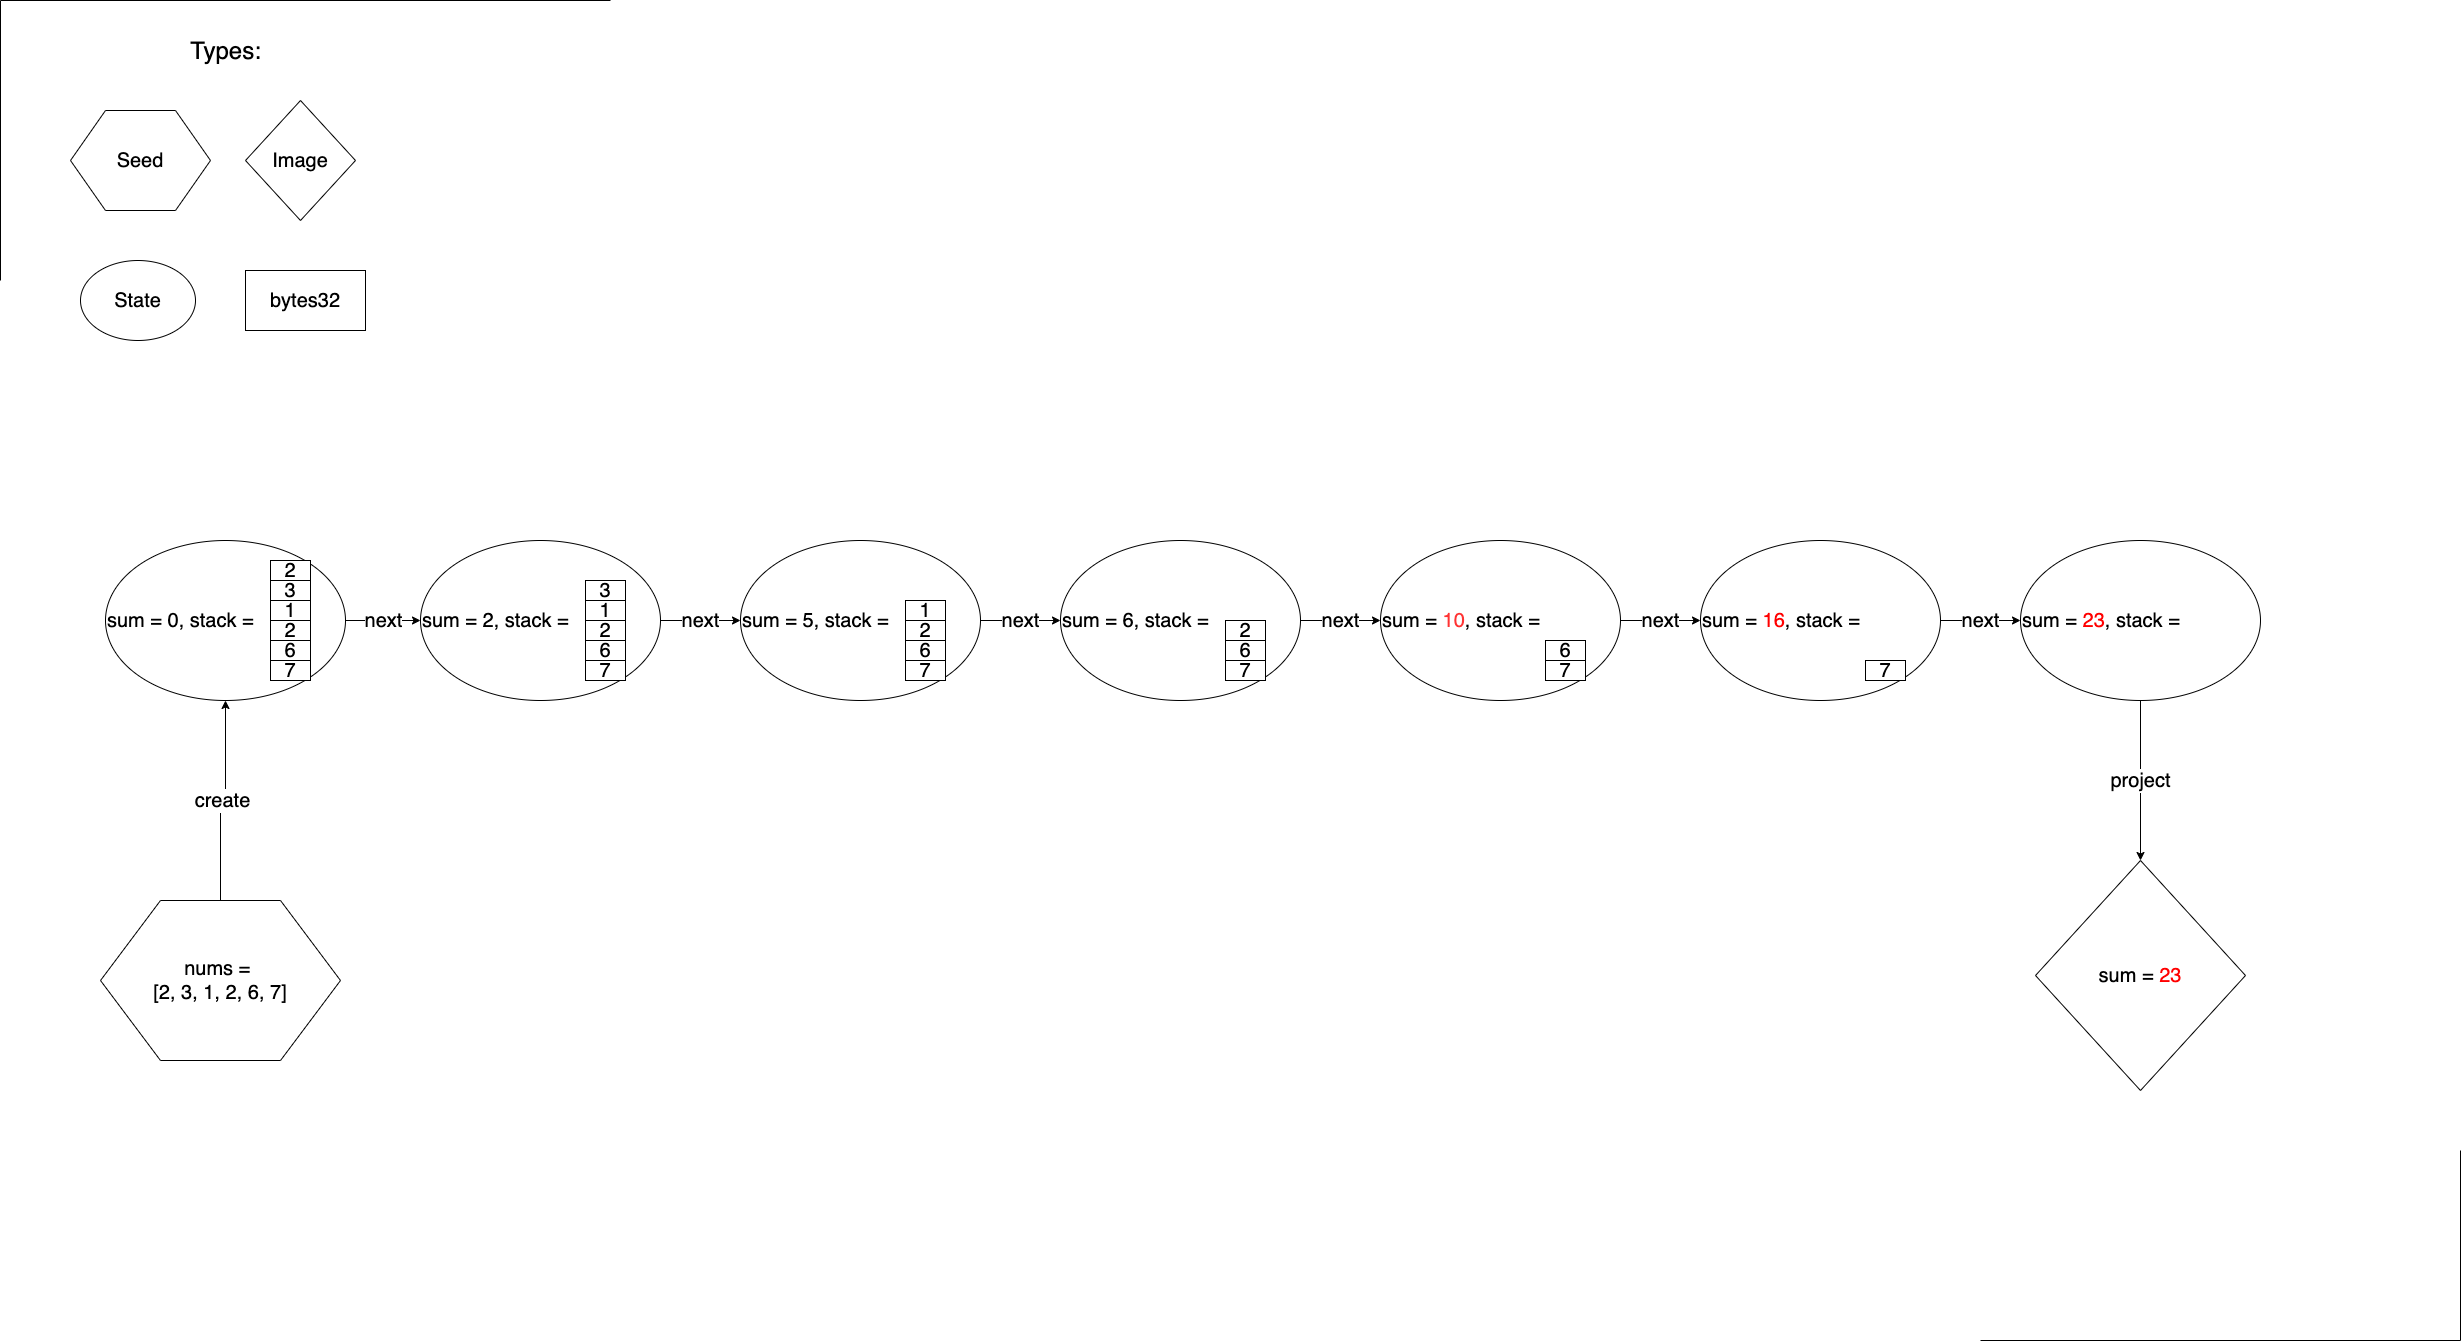

The diagram above was exported from draw.io. Its source (the exported page's mxGraphModel, read from the mxfile embedded in the PNG):
<mxGraphModel dx="7530" dy="1554" grid="1" gridSize="10" guides="0" tooltips="1" connect="1" arrows="1" fold="1" page="1" pageScale="1" pageWidth="2339" pageHeight="3300" math="0" shadow="0">
  <root>
    <mxCell id="0" />
    <mxCell id="1" parent="0" />
    <mxCell id="z1Rna4vgPrGTOxORL_xE-88" value="next" style="edgeStyle=orthogonalEdgeStyle;rounded=0;orthogonalLoop=1;jettySize=auto;html=1;exitX=1;exitY=0.5;exitDx=0;exitDy=0;entryX=0;entryY=0.5;entryDx=0;entryDy=0;fontSize=20;" parent="1" source="z1Rna4vgPrGTOxORL_xE-2" target="z1Rna4vgPrGTOxORL_xE-56" edge="1">
      <mxGeometry relative="1" as="geometry" />
    </mxCell>
    <mxCell id="z1Rna4vgPrGTOxORL_xE-2" value="&lt;font style=&quot;font-size: 20px&quot;&gt;sum = 0, stack =&amp;nbsp;&lt;/font&gt;" style="ellipse;whiteSpace=wrap;html=1;align=left;" parent="1" vertex="1">
      <mxGeometry x="-3155" y="560" width="240" height="160" as="geometry" />
    </mxCell>
    <mxCell id="z1Rna4vgPrGTOxORL_xE-3" value="&lt;font style=&quot;font-size: 20px;&quot;&gt;2&lt;/font&gt;" style="rounded=0;whiteSpace=wrap;html=1;fontSize=20;" parent="1" vertex="1">
      <mxGeometry x="-2990" y="580" width="40" height="20" as="geometry" />
    </mxCell>
    <mxCell id="z1Rna4vgPrGTOxORL_xE-4" value="&lt;font style=&quot;font-size: 20px;&quot;&gt;3&lt;/font&gt;" style="rounded=0;whiteSpace=wrap;html=1;fontSize=20;" parent="1" vertex="1">
      <mxGeometry x="-2990" y="600" width="40" height="20" as="geometry" />
    </mxCell>
    <mxCell id="z1Rna4vgPrGTOxORL_xE-5" value="&lt;font style=&quot;font-size: 20px;&quot;&gt;1&lt;/font&gt;" style="rounded=0;whiteSpace=wrap;html=1;fontSize=20;" parent="1" vertex="1">
      <mxGeometry x="-2990" y="620" width="40" height="20" as="geometry" />
    </mxCell>
    <mxCell id="z1Rna4vgPrGTOxORL_xE-6" value="&lt;font style=&quot;font-size: 20px;&quot;&gt;2&lt;/font&gt;" style="rounded=0;whiteSpace=wrap;html=1;fontSize=20;" parent="1" vertex="1">
      <mxGeometry x="-2990" y="640" width="40" height="20" as="geometry" />
    </mxCell>
    <mxCell id="z1Rna4vgPrGTOxORL_xE-7" value="&lt;font style=&quot;font-size: 20px;&quot;&gt;6&lt;/font&gt;" style="rounded=0;whiteSpace=wrap;html=1;fontSize=20;" parent="1" vertex="1">
      <mxGeometry x="-2990" y="660" width="40" height="20" as="geometry" />
    </mxCell>
    <mxCell id="z1Rna4vgPrGTOxORL_xE-8" value="&lt;font style=&quot;font-size: 20px;&quot;&gt;7&lt;/font&gt;" style="rounded=0;whiteSpace=wrap;html=1;fontSize=20;" parent="1" vertex="1">
      <mxGeometry x="-2990" y="680" width="40" height="20" as="geometry" />
    </mxCell>
    <mxCell id="z1Rna4vgPrGTOxORL_xE-10" value="&lt;font style=&quot;font-size: 20px&quot;&gt;State&lt;/font&gt;" style="ellipse;whiteSpace=wrap;html=1;" parent="1" vertex="1">
      <mxGeometry x="-3180" y="280" width="115" height="80" as="geometry" />
    </mxCell>
    <mxCell id="z1Rna4vgPrGTOxORL_xE-11" value="&lt;font style=&quot;font-size: 20px&quot;&gt;Image&lt;/font&gt;" style="rhombus;whiteSpace=wrap;html=1;" parent="1" vertex="1">
      <mxGeometry x="-3015" y="120" width="110" height="120" as="geometry" />
    </mxCell>
    <mxCell id="z1Rna4vgPrGTOxORL_xE-12" value="&lt;font style=&quot;font-size: 20px&quot;&gt;bytes32&lt;/font&gt;" style="rounded=0;whiteSpace=wrap;html=1;" parent="1" vertex="1">
      <mxGeometry x="-3015" y="290" width="120" height="60" as="geometry" />
    </mxCell>
    <mxCell id="z1Rna4vgPrGTOxORL_xE-13" value="&lt;font style=&quot;font-size: 24px&quot;&gt;Types:&lt;/font&gt;" style="text;html=1;align=center;verticalAlign=middle;resizable=0;points=[];autosize=1;" parent="1" vertex="1">
      <mxGeometry x="-3080" y="60" width="90" height="20" as="geometry" />
    </mxCell>
    <mxCell id="z1Rna4vgPrGTOxORL_xE-55" value="&lt;font style=&quot;font-size: 20px&quot;&gt;sum = &lt;font color=&quot;#ff0000&quot;&gt;23&lt;/font&gt;&lt;/font&gt;" style="rhombus;whiteSpace=wrap;html=1;" parent="1" vertex="1">
      <mxGeometry x="-1225" y="880" width="210" height="230" as="geometry" />
    </mxCell>
    <mxCell id="z1Rna4vgPrGTOxORL_xE-89" value="next" style="edgeStyle=orthogonalEdgeStyle;rounded=0;orthogonalLoop=1;jettySize=auto;html=1;exitX=1;exitY=0.5;exitDx=0;exitDy=0;entryX=0;entryY=0.5;entryDx=0;entryDy=0;fontSize=20;" parent="1" source="z1Rna4vgPrGTOxORL_xE-56" target="z1Rna4vgPrGTOxORL_xE-63" edge="1">
      <mxGeometry relative="1" as="geometry" />
    </mxCell>
    <mxCell id="z1Rna4vgPrGTOxORL_xE-56" value="&lt;font style=&quot;font-size: 20px&quot;&gt;sum = 2, stack =&amp;nbsp;&lt;/font&gt;" style="ellipse;whiteSpace=wrap;html=1;align=left;" parent="1" vertex="1">
      <mxGeometry x="-2840" y="560" width="240" height="160" as="geometry" />
    </mxCell>
    <mxCell id="z1Rna4vgPrGTOxORL_xE-58" value="&lt;font style=&quot;font-size: 20px;&quot;&gt;3&lt;/font&gt;" style="rounded=0;whiteSpace=wrap;html=1;fontSize=20;" parent="1" vertex="1">
      <mxGeometry x="-2675" y="600" width="40" height="20" as="geometry" />
    </mxCell>
    <mxCell id="z1Rna4vgPrGTOxORL_xE-59" value="&lt;font style=&quot;font-size: 20px;&quot;&gt;1&lt;/font&gt;" style="rounded=0;whiteSpace=wrap;html=1;fontSize=20;" parent="1" vertex="1">
      <mxGeometry x="-2675" y="620" width="40" height="20" as="geometry" />
    </mxCell>
    <mxCell id="z1Rna4vgPrGTOxORL_xE-60" value="&lt;font style=&quot;font-size: 20px;&quot;&gt;2&lt;/font&gt;" style="rounded=0;whiteSpace=wrap;html=1;fontSize=20;" parent="1" vertex="1">
      <mxGeometry x="-2675" y="640" width="40" height="20" as="geometry" />
    </mxCell>
    <mxCell id="z1Rna4vgPrGTOxORL_xE-61" value="&lt;font style=&quot;font-size: 20px;&quot;&gt;6&lt;/font&gt;" style="rounded=0;whiteSpace=wrap;html=1;fontSize=20;" parent="1" vertex="1">
      <mxGeometry x="-2675" y="660" width="40" height="20" as="geometry" />
    </mxCell>
    <mxCell id="z1Rna4vgPrGTOxORL_xE-62" value="&lt;font style=&quot;font-size: 20px;&quot;&gt;7&lt;/font&gt;" style="rounded=0;whiteSpace=wrap;html=1;fontSize=20;" parent="1" vertex="1">
      <mxGeometry x="-2675" y="680" width="40" height="20" as="geometry" />
    </mxCell>
    <mxCell id="z1Rna4vgPrGTOxORL_xE-90" value="next" style="edgeStyle=orthogonalEdgeStyle;rounded=0;orthogonalLoop=1;jettySize=auto;html=1;exitX=1;exitY=0.5;exitDx=0;exitDy=0;fontSize=20;" parent="1" source="z1Rna4vgPrGTOxORL_xE-63" target="z1Rna4vgPrGTOxORL_xE-69" edge="1">
      <mxGeometry relative="1" as="geometry" />
    </mxCell>
    <mxCell id="z1Rna4vgPrGTOxORL_xE-63" value="&lt;font style=&quot;font-size: 20px&quot;&gt;sum = 5, stack =&amp;nbsp;&lt;/font&gt;" style="ellipse;whiteSpace=wrap;html=1;align=left;" parent="1" vertex="1">
      <mxGeometry x="-2520" y="560" width="240" height="160" as="geometry" />
    </mxCell>
    <mxCell id="z1Rna4vgPrGTOxORL_xE-65" value="&lt;font style=&quot;font-size: 20px;&quot;&gt;1&lt;/font&gt;" style="rounded=0;whiteSpace=wrap;html=1;fontSize=20;" parent="1" vertex="1">
      <mxGeometry x="-2355" y="620" width="40" height="20" as="geometry" />
    </mxCell>
    <mxCell id="z1Rna4vgPrGTOxORL_xE-66" value="&lt;font style=&quot;font-size: 20px;&quot;&gt;2&lt;/font&gt;" style="rounded=0;whiteSpace=wrap;html=1;fontSize=20;" parent="1" vertex="1">
      <mxGeometry x="-2355" y="640" width="40" height="20" as="geometry" />
    </mxCell>
    <mxCell id="z1Rna4vgPrGTOxORL_xE-67" value="&lt;font style=&quot;font-size: 20px;&quot;&gt;6&lt;/font&gt;" style="rounded=0;whiteSpace=wrap;html=1;fontSize=20;" parent="1" vertex="1">
      <mxGeometry x="-2355" y="660" width="40" height="20" as="geometry" />
    </mxCell>
    <mxCell id="z1Rna4vgPrGTOxORL_xE-68" value="&lt;font style=&quot;font-size: 20px;&quot;&gt;7&lt;/font&gt;" style="rounded=0;whiteSpace=wrap;html=1;fontSize=20;" parent="1" vertex="1">
      <mxGeometry x="-2355" y="680" width="40" height="20" as="geometry" />
    </mxCell>
    <mxCell id="z1Rna4vgPrGTOxORL_xE-91" value="next" style="edgeStyle=orthogonalEdgeStyle;rounded=0;orthogonalLoop=1;jettySize=auto;html=1;exitX=1;exitY=0.5;exitDx=0;exitDy=0;entryX=0;entryY=0.5;entryDx=0;entryDy=0;fontSize=20;" parent="1" source="z1Rna4vgPrGTOxORL_xE-69" target="z1Rna4vgPrGTOxORL_xE-74" edge="1">
      <mxGeometry relative="1" as="geometry" />
    </mxCell>
    <mxCell id="z1Rna4vgPrGTOxORL_xE-69" value="&lt;font style=&quot;font-size: 20px&quot;&gt;sum = 6, stack =&amp;nbsp;&lt;/font&gt;" style="ellipse;whiteSpace=wrap;html=1;align=left;" parent="1" vertex="1">
      <mxGeometry x="-2200" y="560" width="240" height="160" as="geometry" />
    </mxCell>
    <mxCell id="z1Rna4vgPrGTOxORL_xE-71" value="&lt;font style=&quot;font-size: 20px;&quot;&gt;2&lt;/font&gt;" style="rounded=0;whiteSpace=wrap;html=1;fontSize=20;" parent="1" vertex="1">
      <mxGeometry x="-2035" y="640" width="40" height="20" as="geometry" />
    </mxCell>
    <mxCell id="z1Rna4vgPrGTOxORL_xE-72" value="&lt;font style=&quot;font-size: 20px;&quot;&gt;6&lt;/font&gt;" style="rounded=0;whiteSpace=wrap;html=1;fontSize=20;" parent="1" vertex="1">
      <mxGeometry x="-2035" y="660" width="40" height="20" as="geometry" />
    </mxCell>
    <mxCell id="z1Rna4vgPrGTOxORL_xE-73" value="&lt;font style=&quot;font-size: 20px;&quot;&gt;7&lt;/font&gt;" style="rounded=0;whiteSpace=wrap;html=1;fontSize=20;" parent="1" vertex="1">
      <mxGeometry x="-2035" y="680" width="40" height="20" as="geometry" />
    </mxCell>
    <mxCell id="z1Rna4vgPrGTOxORL_xE-92" value="next" style="edgeStyle=orthogonalEdgeStyle;rounded=0;orthogonalLoop=1;jettySize=auto;html=1;exitX=1;exitY=0.5;exitDx=0;exitDy=0;fontSize=20;" parent="1" source="z1Rna4vgPrGTOxORL_xE-74" target="z1Rna4vgPrGTOxORL_xE-78" edge="1">
      <mxGeometry relative="1" as="geometry" />
    </mxCell>
    <mxCell id="z1Rna4vgPrGTOxORL_xE-74" value="&lt;font style=&quot;font-size: 20px&quot;&gt;sum = &lt;font color=&quot;#ff3333&quot;&gt;10&lt;/font&gt;, stack =&amp;nbsp;&lt;/font&gt;" style="ellipse;whiteSpace=wrap;html=1;align=left;" parent="1" vertex="1">
      <mxGeometry x="-1880" y="560" width="240" height="160" as="geometry" />
    </mxCell>
    <mxCell id="z1Rna4vgPrGTOxORL_xE-76" value="&lt;font style=&quot;font-size: 20px;&quot;&gt;6&lt;/font&gt;" style="rounded=0;whiteSpace=wrap;html=1;fontSize=20;" parent="1" vertex="1">
      <mxGeometry x="-1715" y="660" width="40" height="20" as="geometry" />
    </mxCell>
    <mxCell id="z1Rna4vgPrGTOxORL_xE-77" value="&lt;font style=&quot;font-size: 20px;&quot;&gt;7&lt;/font&gt;" style="rounded=0;whiteSpace=wrap;html=1;fontSize=20;" parent="1" vertex="1">
      <mxGeometry x="-1715" y="680" width="40" height="20" as="geometry" />
    </mxCell>
    <mxCell id="z1Rna4vgPrGTOxORL_xE-93" value="next" style="edgeStyle=orthogonalEdgeStyle;rounded=0;orthogonalLoop=1;jettySize=auto;html=1;exitX=1;exitY=0.5;exitDx=0;exitDy=0;entryX=0;entryY=0.5;entryDx=0;entryDy=0;fontSize=20;" parent="1" source="z1Rna4vgPrGTOxORL_xE-78" target="z1Rna4vgPrGTOxORL_xE-84" edge="1">
      <mxGeometry relative="1" as="geometry" />
    </mxCell>
    <mxCell id="z1Rna4vgPrGTOxORL_xE-78" value="&lt;font style=&quot;font-size: 20px&quot;&gt;sum = &lt;font color=&quot;#ff0000&quot;&gt;16&lt;/font&gt;, stack =&amp;nbsp;&lt;/font&gt;" style="ellipse;whiteSpace=wrap;html=1;align=left;" parent="1" vertex="1">
      <mxGeometry x="-1560" y="560" width="240" height="160" as="geometry" />
    </mxCell>
    <mxCell id="z1Rna4vgPrGTOxORL_xE-80" value="&lt;font style=&quot;font-size: 20px;&quot;&gt;7&lt;/font&gt;" style="rounded=0;whiteSpace=wrap;html=1;fontSize=20;" parent="1" vertex="1">
      <mxGeometry x="-1395" y="680" width="40" height="20" as="geometry" />
    </mxCell>
    <mxCell id="z1Rna4vgPrGTOxORL_xE-86" value="project" style="edgeStyle=orthogonalEdgeStyle;rounded=0;orthogonalLoop=1;jettySize=auto;html=1;exitX=0.5;exitY=1;exitDx=0;exitDy=0;fontSize=20;" parent="1" source="z1Rna4vgPrGTOxORL_xE-84" target="z1Rna4vgPrGTOxORL_xE-55" edge="1">
      <mxGeometry relative="1" as="geometry" />
    </mxCell>
    <mxCell id="z1Rna4vgPrGTOxORL_xE-84" value="&lt;font style=&quot;font-size: 20px&quot;&gt;sum = &lt;font color=&quot;#ff0000&quot;&gt;23&lt;/font&gt;, stack =&amp;nbsp;&lt;/font&gt;" style="ellipse;whiteSpace=wrap;html=1;align=left;" parent="1" vertex="1">
      <mxGeometry x="-1240" y="560" width="240" height="160" as="geometry" />
    </mxCell>
    <mxCell id="z1Rna4vgPrGTOxORL_xE-96" value="" style="shape=partialRectangle;whiteSpace=wrap;html=1;bottom=0;right=0;fillColor=none;" parent="1" vertex="1">
      <mxGeometry x="-3260" y="20" width="610" height="280" as="geometry" />
    </mxCell>
    <mxCell id="z1Rna4vgPrGTOxORL_xE-97" value="" style="shape=partialRectangle;whiteSpace=wrap;html=1;top=0;left=0;fillColor=none;" parent="1" vertex="1">
      <mxGeometry x="-1280" y="1170" width="480" height="190" as="geometry" />
    </mxCell>
    <mxCell id="z1Rna4vgPrGTOxORL_xE-108" value="Seed" style="shape=hexagon;perimeter=hexagonPerimeter2;whiteSpace=wrap;html=1;fontSize=20;" parent="1" vertex="1">
      <mxGeometry x="-3190" y="130" width="140" height="100" as="geometry" />
    </mxCell>
    <mxCell id="z1Rna4vgPrGTOxORL_xE-110" value="create" style="edgeStyle=orthogonalEdgeStyle;rounded=0;orthogonalLoop=1;jettySize=auto;html=1;exitX=0.5;exitY=0;exitDx=0;exitDy=0;entryX=0.5;entryY=1;entryDx=0;entryDy=0;fontSize=20;" parent="1" source="z1Rna4vgPrGTOxORL_xE-109" target="z1Rna4vgPrGTOxORL_xE-2" edge="1">
      <mxGeometry relative="1" as="geometry" />
    </mxCell>
    <mxCell id="z1Rna4vgPrGTOxORL_xE-109" value="&lt;span style=&quot;white-space: normal&quot;&gt;nums =&amp;nbsp;&lt;/span&gt;&lt;br style=&quot;white-space: normal&quot;&gt;&lt;span style=&quot;white-space: normal&quot;&gt;[2, 3, 1, 2, 6, 7]&lt;/span&gt;" style="shape=hexagon;perimeter=hexagonPerimeter2;whiteSpace=wrap;html=1;fontSize=20;" parent="1" vertex="1">
      <mxGeometry x="-3160" y="920" width="240" height="160" as="geometry" />
    </mxCell>
  </root>
</mxGraphModel>